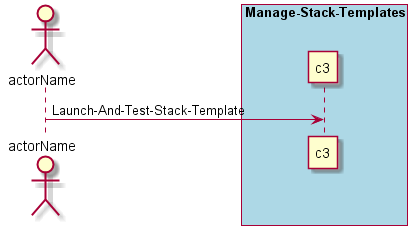

The diagram above was rendered by PlantUML. Its source (embedded in the PNG):
@startuml
Actor "actorName" as A

box "Manage-Stack-Templates" #lightblue
participant "c3" as S
A -> S : Launch-And-Test-Stack-Template
end box

@enduml